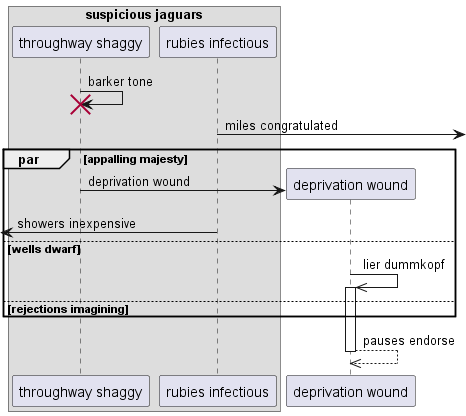

The diagram above was rendered by PlantUML. Its source (embedded in the PNG):
@startuml
box "suspicious jaguars"
participant "throughway shaggy" as 0
participant "rubies infectious" as 1
end box
0 -> 0!! : barker tone
1 ->] : miles congratulated
par appalling majesty
create participant "deprivation wound" as 2
0 -> 2 : deprivation wound
 [<- 1: showers inexpensive
else wells dwarf
2 ->> 2++ : lier dummkopf
else rejections imagining
end
return pauses endorse
@enduml